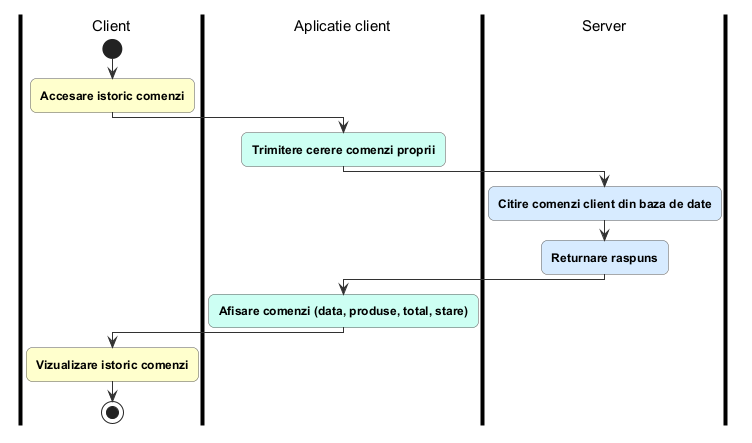

The diagram above was rendered by PlantUML. Its source (embedded in the PNG):
@startuml istoric_comenzi_proprii
!include ../_stil_activitati.iuml

|Client|
start
$A("Accesare istoric comenzi")
|Aplicatie client|
$C("Trimitere cerere comenzi proprii")
|Server|
$S("Citire comenzi client din baza de date")
$S("Returnare raspuns")
|Aplicatie client|
$C("Afisare comenzi (data, produse, total, stare)")
|Client|
$A("Vizualizare istoric comenzi")
stop
@enduml